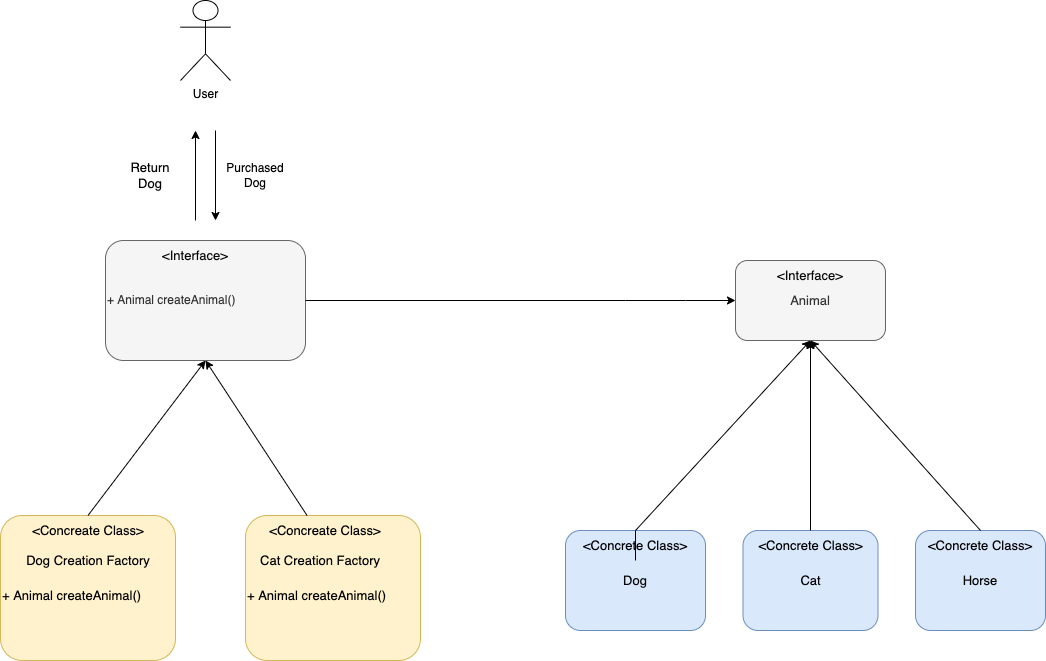

The diagram above was exported from draw.io. Its source (the exported page's mxGraphModel, read from the mxfile embedded in the PNG):
<mxGraphModel dx="806" dy="824" grid="1" gridSize="10" guides="1" tooltips="1" connect="1" arrows="1" fold="1" page="1" pageScale="1" pageWidth="827" pageHeight="1169" math="0" shadow="0">
  <root>
    <mxCell id="0" />
    <mxCell id="1" parent="0" />
    <mxCell id="2" value="+ Animal createAnimal()" style="rounded=1;whiteSpace=wrap;html=1;fillColor=#f5f5f5;strokeColor=#666666;fontColor=#333333;align=left;" vertex="1" parent="1">
      <mxGeometry x="120" y="280" width="200" height="120" as="geometry" />
    </mxCell>
    <mxCell id="3" value="User" style="shape=umlActor;verticalLabelPosition=bottom;verticalAlign=top;html=1;outlineConnect=0;" vertex="1" parent="1">
      <mxGeometry x="195" y="40" width="50" height="80" as="geometry" />
    </mxCell>
    <mxCell id="11" value="" style="endArrow=classic;html=1;rounded=0;" edge="1" parent="1">
      <mxGeometry width="50" height="50" relative="1" as="geometry">
        <mxPoint x="230" y="170" as="sourcePoint" />
        <mxPoint x="230" y="260" as="targetPoint" />
      </mxGeometry>
    </mxCell>
    <mxCell id="12" value="Purchased Dog" style="text;html=1;strokeColor=none;fillColor=none;align=center;verticalAlign=middle;whiteSpace=wrap;rounded=0;" vertex="1" parent="1">
      <mxGeometry x="240" y="200" width="60" height="30" as="geometry" />
    </mxCell>
    <mxCell id="13" value="" style="endArrow=classic;html=1;rounded=0;fontSize=13;" edge="1" parent="1">
      <mxGeometry width="50" height="50" relative="1" as="geometry">
        <mxPoint x="210" y="260" as="sourcePoint" />
        <mxPoint x="210" y="170" as="targetPoint" />
      </mxGeometry>
    </mxCell>
    <mxCell id="14" value="Return Dog" style="text;html=1;strokeColor=none;fillColor=none;align=center;verticalAlign=middle;whiteSpace=wrap;rounded=0;fontSize=13;" vertex="1" parent="1">
      <mxGeometry x="135" y="200" width="60" height="30" as="geometry" />
    </mxCell>
    <mxCell id="16" value="" style="endArrow=classic;html=1;rounded=0;fontSize=13;exitX=1;exitY=0.5;exitDx=0;exitDy=0;entryX=0;entryY=0.5;entryDx=0;entryDy=0;" edge="1" parent="1" source="2" target="17">
      <mxGeometry width="50" height="50" relative="1" as="geometry">
        <mxPoint x="590" y="330" as="sourcePoint" />
        <mxPoint x="740" y="340" as="targetPoint" />
        <Array as="points">
          <mxPoint x="640" y="340" />
          <mxPoint x="700" y="340" />
        </Array>
      </mxGeometry>
    </mxCell>
    <mxCell id="17" value="Animal" style="rounded=1;whiteSpace=wrap;html=1;fontSize=13;fillColor=#f5f5f5;fontColor=#333333;strokeColor=#666666;align=center;" vertex="1" parent="1">
      <mxGeometry x="750" y="300" width="150" height="80" as="geometry" />
    </mxCell>
    <mxCell id="22" value="&amp;lt;Interface&amp;gt;" style="text;html=1;strokeColor=none;fillColor=none;align=center;verticalAlign=middle;whiteSpace=wrap;rounded=0;fontSize=13;fontColor=#0A0A0A;" vertex="1" parent="1">
      <mxGeometry x="795" y="300" width="60" height="30" as="geometry" />
    </mxCell>
    <mxCell id="23" value="&lt;font color=&quot;#050505&quot;&gt;Dog&lt;/font&gt;" style="rounded=1;whiteSpace=wrap;html=1;fontSize=13;fillColor=#dae8fc;strokeColor=#6c8ebf;" vertex="1" parent="1">
      <mxGeometry x="580" y="570" width="140" height="100" as="geometry" />
    </mxCell>
    <mxCell id="24" value="&lt;font color=&quot;#000000&quot;&gt;Cat&lt;/font&gt;" style="rounded=1;whiteSpace=wrap;html=1;fontSize=13;fillColor=#dae8fc;strokeColor=#6c8ebf;" vertex="1" parent="1">
      <mxGeometry x="757.5" y="570" width="135" height="100" as="geometry" />
    </mxCell>
    <mxCell id="25" value="&lt;font color=&quot;#000000&quot;&gt;Horse&lt;/font&gt;" style="rounded=1;whiteSpace=wrap;html=1;fontSize=13;fillColor=#dae8fc;strokeColor=#6c8ebf;" vertex="1" parent="1">
      <mxGeometry x="930" y="570" width="130" height="100" as="geometry" />
    </mxCell>
    <mxCell id="26" value="" style="endArrow=classic;html=1;rounded=0;fontSize=13;fontColor=#0A0A0A;entryX=0.5;entryY=1;entryDx=0;entryDy=0;exitX=0.5;exitY=0;exitDx=0;exitDy=0;" edge="1" parent="1" source="24" target="17">
      <mxGeometry width="50" height="50" relative="1" as="geometry">
        <mxPoint x="830" y="560" as="sourcePoint" />
        <mxPoint x="870" y="450" as="targetPoint" />
        <Array as="points" />
      </mxGeometry>
    </mxCell>
    <mxCell id="35" value="" style="endArrow=classic;html=1;rounded=0;fontSize=13;fontColor=#0A0A0A;exitX=0.5;exitY=0;exitDx=0;exitDy=0;entryX=0.5;entryY=1;entryDx=0;entryDy=0;startArrow=none;" edge="1" parent="1" source="40" target="17">
      <mxGeometry width="50" height="50" relative="1" as="geometry">
        <mxPoint x="800" y="510" as="sourcePoint" />
        <mxPoint x="830" y="390" as="targetPoint" />
      </mxGeometry>
    </mxCell>
    <mxCell id="36" value="" style="endArrow=classic;html=1;rounded=0;fontSize=13;fontColor=#0A0A0A;exitX=0.5;exitY=0;exitDx=0;exitDy=0;entryX=0.5;entryY=1;entryDx=0;entryDy=0;" edge="1" parent="1" source="25" target="17">
      <mxGeometry width="50" height="50" relative="1" as="geometry">
        <mxPoint x="800" y="510" as="sourcePoint" />
        <mxPoint x="830" y="390" as="targetPoint" />
      </mxGeometry>
    </mxCell>
    <mxCell id="39" value="" style="rounded=1;whiteSpace=wrap;html=1;fontSize=13;fillColor=#fff2cc;strokeColor=#d6b656;" vertex="1" parent="1">
      <mxGeometry x="15" y="555" width="175" height="145" as="geometry" />
    </mxCell>
    <mxCell id="40" value="&amp;lt;Concrete Class&amp;gt;" style="text;html=1;strokeColor=none;fillColor=none;align=center;verticalAlign=middle;whiteSpace=wrap;rounded=0;fontSize=13;fontColor=#000000;" vertex="1" parent="1">
      <mxGeometry x="580" y="570" width="140" height="30" as="geometry" />
    </mxCell>
    <mxCell id="41" value="" style="endArrow=none;html=1;rounded=0;fontSize=13;fontColor=#0A0A0A;exitX=0.5;exitY=0;exitDx=0;exitDy=0;entryX=0.5;entryY=1;entryDx=0;entryDy=0;" edge="1" parent="1" source="23" target="40">
      <mxGeometry width="50" height="50" relative="1" as="geometry">
        <mxPoint x="650" y="570" as="sourcePoint" />
        <mxPoint x="825" y="380" as="targetPoint" />
      </mxGeometry>
    </mxCell>
    <mxCell id="43" value="&amp;lt;Concrete Class&amp;gt;" style="text;html=1;strokeColor=none;fillColor=none;align=center;verticalAlign=middle;whiteSpace=wrap;rounded=0;fontSize=13;fontColor=#000000;" vertex="1" parent="1">
      <mxGeometry x="762.5" y="565" width="125" height="40" as="geometry" />
    </mxCell>
    <mxCell id="44" value="&amp;lt;Concrete Class&amp;gt;" style="text;html=1;strokeColor=none;fillColor=none;align=center;verticalAlign=middle;whiteSpace=wrap;rounded=0;fontSize=13;fontColor=#000000;" vertex="1" parent="1">
      <mxGeometry x="930" y="570" width="130" height="30" as="geometry" />
    </mxCell>
    <mxCell id="45" value="&amp;lt;Concreate Class&amp;gt;" style="text;html=1;strokeColor=none;fillColor=none;align=center;verticalAlign=middle;whiteSpace=wrap;rounded=0;fontSize=13;fontColor=#000000;" vertex="1" parent="1">
      <mxGeometry x="27.5" y="555" width="150" height="30" as="geometry" />
    </mxCell>
    <mxCell id="46" value="Dog Creation Factory" style="text;html=1;strokeColor=none;fillColor=none;align=center;verticalAlign=middle;whiteSpace=wrap;rounded=0;fontSize=13;fontColor=#000000;" vertex="1" parent="1">
      <mxGeometry x="27.5" y="585" width="150" height="30" as="geometry" />
    </mxCell>
    <mxCell id="47" value="+ Animal createAnimal()" style="text;html=1;strokeColor=none;fillColor=none;align=left;verticalAlign=middle;whiteSpace=wrap;rounded=0;fontSize=13;fontColor=#000000;" vertex="1" parent="1">
      <mxGeometry x="15" y="620" width="180" height="30" as="geometry" />
    </mxCell>
    <mxCell id="52" value="" style="rounded=1;whiteSpace=wrap;html=1;fontSize=13;fillColor=#fff2cc;strokeColor=#d6b656;" vertex="1" parent="1">
      <mxGeometry x="260" y="555" width="175" height="145" as="geometry" />
    </mxCell>
    <mxCell id="53" value="Cat Creation Factory" style="text;html=1;strokeColor=none;fillColor=none;align=center;verticalAlign=middle;whiteSpace=wrap;rounded=0;fontSize=13;fontColor=#000000;" vertex="1" parent="1">
      <mxGeometry x="260" y="585" width="150" height="30" as="geometry" />
    </mxCell>
    <mxCell id="54" value="&amp;lt;Concreate Class&amp;gt;" style="text;html=1;strokeColor=none;fillColor=none;align=center;verticalAlign=middle;whiteSpace=wrap;rounded=0;fontSize=13;fontColor=#000000;" vertex="1" parent="1">
      <mxGeometry x="265" y="555" width="150" height="30" as="geometry" />
    </mxCell>
    <mxCell id="55" value="+ Animal createAnimal()" style="text;html=1;strokeColor=none;fillColor=none;align=left;verticalAlign=middle;whiteSpace=wrap;rounded=0;fontSize=13;fontColor=#000000;" vertex="1" parent="1">
      <mxGeometry x="260" y="620" width="180" height="30" as="geometry" />
    </mxCell>
    <mxCell id="56" value="" style="endArrow=classic;html=1;rounded=0;fontSize=13;fontColor=#000000;entryX=0.5;entryY=1;entryDx=0;entryDy=0;exitX=0.5;exitY=0;exitDx=0;exitDy=0;" edge="1" parent="1" source="45" target="2">
      <mxGeometry width="50" height="50" relative="1" as="geometry">
        <mxPoint x="100" y="500" as="sourcePoint" />
        <mxPoint x="150" y="450" as="targetPoint" />
      </mxGeometry>
    </mxCell>
    <mxCell id="57" value="" style="endArrow=classic;html=1;rounded=0;fontSize=13;fontColor=#000000;exitX=0.377;exitY=0;exitDx=0;exitDy=0;exitPerimeter=0;" edge="1" parent="1" source="54">
      <mxGeometry width="50" height="50" relative="1" as="geometry">
        <mxPoint x="30" y="480" as="sourcePoint" />
        <mxPoint x="220" y="400" as="targetPoint" />
      </mxGeometry>
    </mxCell>
    <mxCell id="58" value="&amp;lt;Interface&amp;gt;" style="text;html=1;strokeColor=none;fillColor=none;align=center;verticalAlign=middle;whiteSpace=wrap;rounded=0;fontSize=13;fontColor=#0A0A0A;" vertex="1" parent="1">
      <mxGeometry x="180" y="280" width="60" height="30" as="geometry" />
    </mxCell>
  </root>
</mxGraphModel>